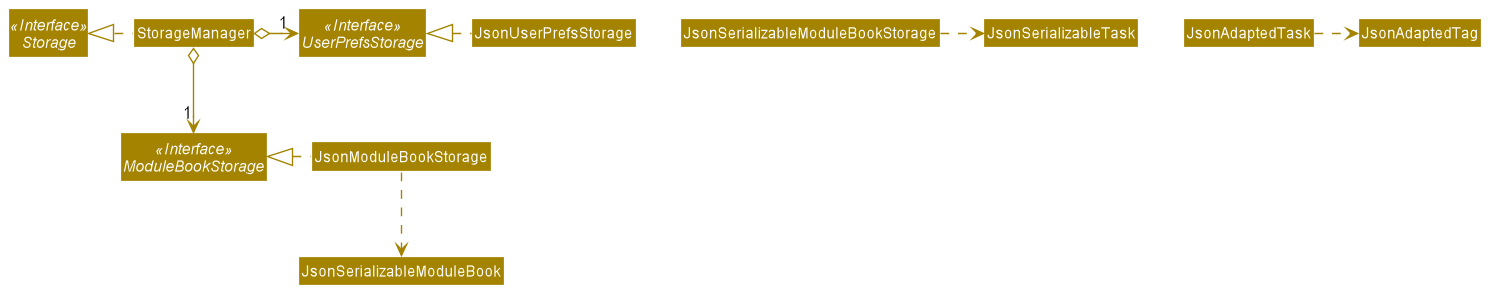

The diagram above was rendered by PlantUML. Its source (embedded in the PNG):
@startuml
!include style.puml
skinparam arrowThickness 1.1
skinparam arrowColor STORAGE_COLOR
skinparam classBackgroundColor STORAGE_COLOR

Interface Storage <<Interface>>
Interface UserPrefsStorage <<Interface>>
Interface ModuleBookStorage <<Interface>>

Class StorageManager
Class JsonUserPrefsStorage
Class JsonModuleBookStorage

StorageManager .left.|> Storage
StorageManager o-right-> "1" UserPrefsStorage
StorageManager o--> "1" ModuleBookStorage

JsonUserPrefsStorage .left.|> UserPrefsStorage
JsonModuleBookStorage .left.|> ModuleBookStorage
JsonModuleBookStorage .down.> JsonSerializableModuleBook
JsonSerializableModuleBookStorage .right.> JsonSerializableTask
JsonAdaptedTask .right.> JsonAdaptedTag
@enduml